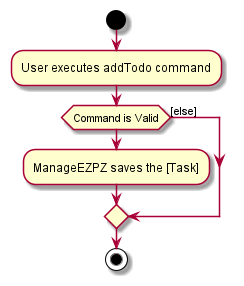

The diagram above was rendered by PlantUML. Its source (embedded in the PNG):
@startuml
start
:User executes addTodo command;

'Since the beta syntax does not support placing the condition outside the
'diamond we place it as the true branch instead.
if (Command is Valid)
    :ManageEZPZ saves the [Task];
else ([else])
endif
stop
@enduml